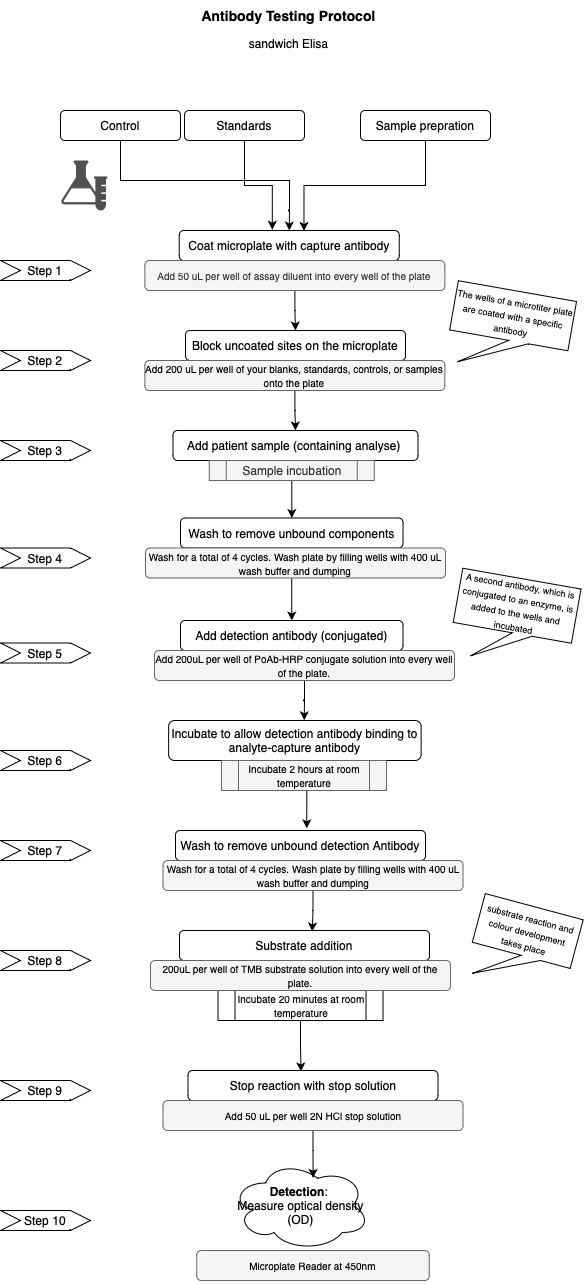

The diagram above was exported from draw.io. Its source (the exported page's mxGraphModel, read from the mxfile embedded in the PNG):
<mxGraphModel dx="1194" dy="564" grid="1" gridSize="10" guides="1" tooltips="1" connect="1" arrows="1" fold="1" page="1" pageScale="1" pageWidth="827" pageHeight="1169" math="0" shadow="0">
  <root>
    <mxCell id="0" />
    <mxCell id="1" parent="0" />
    <mxCell id="OR14Qs_cqStLJoCCn0wk-1" value="&lt;b&gt;&lt;font style=&quot;font-size: 14px;&quot;&gt;Antibody Testing Protocol&lt;/font&gt;&lt;/b&gt;" style="text;html=1;align=center;verticalAlign=middle;resizable=0;points=[];autosize=1;strokeColor=none;fillColor=none;" parent="1" vertex="1">
      <mxGeometry x="297.5" y="50" width="200" height="30" as="geometry" />
    </mxCell>
    <mxCell id="OR14Qs_cqStLJoCCn0wk-5" value="" style="edgeStyle=orthogonalEdgeStyle;rounded=0;orthogonalLoop=1;jettySize=auto;html=1;exitX=0.5;exitY=1;exitDx=0;exitDy=0;entryX=0.567;entryY=0.016;entryDx=0;entryDy=0;entryPerimeter=0;" parent="1" source="L5j3RncAMlLMACxpviC8-6" target="OR14Qs_cqStLJoCCn0wk-4" edge="1">
      <mxGeometry relative="1" as="geometry" />
    </mxCell>
    <mxCell id="OR14Qs_cqStLJoCCn0wk-4" value="&lt;font style=&quot;font-size: 12px;&quot;&gt; Coat microplate &lt;span style=&quot;border: 0px solid rgb(217, 217, 227); box-sizing: border-box; text-align: left;&quot; class=&quot;hljs-keyword&quot;&gt;with&lt;/span&gt;&lt;span style=&quot;text-align: left;&quot;&gt; capture antibody &lt;/span&gt;&lt;/font&gt;" style="rounded=1;whiteSpace=wrap;html=1;" parent="1" vertex="1">
      <mxGeometry x="288.75" y="280" width="220" height="30" as="geometry" />
    </mxCell>
    <mxCell id="OR14Qs_cqStLJoCCn0wk-6" value=" Block uncoated sites &lt;span style=&quot;border: 0px solid rgb(217, 217, 227); box-sizing: border-box; text-align: left;&quot; class=&quot;hljs-keyword&quot;&gt;on&lt;/span&gt;&lt;span style=&quot;text-align: left;&quot;&gt; the microplate &lt;/span&gt;" style="rounded=1;whiteSpace=wrap;html=1;" parent="1" vertex="1">
      <mxGeometry x="295" y="380" width="220" height="30" as="geometry" />
    </mxCell>
    <mxCell id="OR14Qs_cqStLJoCCn0wk-8" value="&lt;div style=&quot;text-align: left;&quot;&gt;Add&lt;span style=&quot;text-align: left;&quot;&gt; patient sample (containing analyse)&amp;nbsp;&lt;/span&gt;&lt;/div&gt;" style="rounded=1;whiteSpace=wrap;html=1;" parent="1" vertex="1">
      <mxGeometry x="282.5" y="480" width="245" height="30" as="geometry" />
    </mxCell>
    <mxCell id="OR14Qs_cqStLJoCCn0wk-20" value="" style="edgeStyle=orthogonalEdgeStyle;rounded=0;orthogonalLoop=1;jettySize=auto;html=1;" parent="1" source="OR14Qs_cqStLJoCCn0wk-13" target="OR14Qs_cqStLJoCCn0wk-18" edge="1">
      <mxGeometry relative="1" as="geometry" />
    </mxCell>
    <mxCell id="OR14Qs_cqStLJoCCn0wk-13" value="Sample incubation" style="shape=process;whiteSpace=wrap;html=1;backgroundOutline=1;fillColor=#f5f5f5;fontColor=#333333;strokeColor=#666666;" parent="1" vertex="1">
      <mxGeometry x="318.75" y="510" width="165" height="20" as="geometry" />
    </mxCell>
    <mxCell id="OR14Qs_cqStLJoCCn0wk-22" value="" style="edgeStyle=orthogonalEdgeStyle;rounded=0;orthogonalLoop=1;jettySize=auto;html=1;" parent="1" source="OR14Qs_cqStLJoCCn0wk-18" target="OR14Qs_cqStLJoCCn0wk-21" edge="1">
      <mxGeometry relative="1" as="geometry" />
    </mxCell>
    <mxCell id="OR14Qs_cqStLJoCCn0wk-18" value="Wash &lt;span style=&quot;border: 0px solid rgb(217, 217, 227); box-sizing: border-box; text-align: left;&quot; class=&quot;hljs-keyword&quot;&gt;to&lt;/span&gt;&lt;span style=&quot;text-align: left;&quot;&gt; remove unbound components&lt;/span&gt;" style="rounded=1;whiteSpace=wrap;html=1;" parent="1" vertex="1">
      <mxGeometry x="290" y="567.5" width="222.5" height="30" as="geometry" />
    </mxCell>
    <mxCell id="OR14Qs_cqStLJoCCn0wk-21" value=" &lt;span style=&quot;border: 0px solid rgb(217, 217, 227); box-sizing: border-box; text-align: left;&quot; class=&quot;hljs-keyword&quot;&gt;Add&lt;/span&gt;&lt;span style=&quot;text-align: left;&quot;&gt; detection antibody (conjugated) &lt;/span&gt;" style="rounded=1;whiteSpace=wrap;html=1;" parent="1" vertex="1">
      <mxGeometry x="290" y="670" width="222.5" height="30" as="geometry" />
    </mxCell>
    <mxCell id="OR14Qs_cqStLJoCCn0wk-27" value="Wash &lt;span style=&quot;border: 0px solid rgb(217, 217, 227); box-sizing: border-box; text-align: left;&quot; class=&quot;hljs-keyword&quot;&gt;to&lt;/span&gt;&lt;span style=&quot;text-align: left;&quot;&gt; remove unbound detection Antibody&lt;/span&gt;" style="rounded=1;whiteSpace=wrap;html=1;" parent="1" vertex="1">
      <mxGeometry x="285" y="880" width="250" height="30" as="geometry" />
    </mxCell>
    <mxCell id="OR14Qs_cqStLJoCCn0wk-31" value="Substrate addition" style="rounded=1;whiteSpace=wrap;html=1;" parent="1" vertex="1">
      <mxGeometry x="289" y="980" width="250" height="30" as="geometry" />
    </mxCell>
    <mxCell id="L5j3RncAMlLMACxpviC8-30" style="edgeStyle=orthogonalEdgeStyle;rounded=0;orthogonalLoop=1;jettySize=auto;html=1;entryX=0.452;entryY=0.033;entryDx=0;entryDy=0;entryPerimeter=0;" parent="1" source="OR14Qs_cqStLJoCCn0wk-33" target="OR14Qs_cqStLJoCCn0wk-35" edge="1">
      <mxGeometry relative="1" as="geometry" />
    </mxCell>
    <mxCell id="OR14Qs_cqStLJoCCn0wk-33" value="&lt;div style=&quot;&quot; title=&quot;Page 2&quot; class=&quot;page&quot;&gt;&lt;div class=&quot;layoutArea&quot;&gt;&lt;div class=&quot;column&quot;&gt;&lt;p&gt;&lt;font style=&quot;font-size: 10px;&quot;&gt;Incubate 20 minutes at room temperature&lt;/font&gt;&lt;br&gt;&lt;/p&gt;&lt;/div&gt;&lt;/div&gt;&lt;/div&gt;" style="shape=process;whiteSpace=wrap;html=1;backgroundOutline=1;" parent="1" vertex="1">
      <mxGeometry x="327.51" y="1040" width="165" height="30" as="geometry" />
    </mxCell>
    <mxCell id="OR14Qs_cqStLJoCCn0wk-34" value="&lt;font style=&quot;font-size: 9px;&quot;&gt;substrate reaction&amp;nbsp;&lt;span style=&quot;border: 0px solid rgb(217, 217, 227); box-sizing: border-box; text-align: left;&quot; class=&quot;hljs-keyword&quot;&gt;and&lt;/span&gt;&lt;span style=&quot;text-align: left;&quot;&gt; colour development takes place&lt;/span&gt;&lt;/font&gt;" style="shape=callout;whiteSpace=wrap;html=1;perimeter=calloutPerimeter;position2=0.08;rotation=15;" parent="1" vertex="1">
      <mxGeometry x="582.72" y="954.83" width="101.28" height="80.34" as="geometry" />
    </mxCell>
    <mxCell id="OR14Qs_cqStLJoCCn0wk-35" value="Stop reaction with stop solution" style="rounded=1;whiteSpace=wrap;html=1;" parent="1" vertex="1">
      <mxGeometry x="297.5" y="1120" width="250" height="30" as="geometry" />
    </mxCell>
    <mxCell id="OR14Qs_cqStLJoCCn0wk-26" value="Incubate &lt;span style=&quot;border: 0px solid rgb(217, 217, 227); box-sizing: border-box; text-align: left;&quot; class=&quot;hljs-keyword&quot;&gt;to&lt;/span&gt;&lt;span style=&quot;text-align: left;&quot;&gt; allow detection antibody binding&amp;nbsp;&lt;/span&gt;&lt;span style=&quot;border: 0px solid rgb(217, 217, 227); box-sizing: border-box; text-align: left;&quot; class=&quot;hljs-keyword&quot;&gt;to&lt;/span&gt;&lt;span style=&quot;text-align: left;&quot;&gt; analyte&lt;/span&gt;&lt;span style=&quot;border: 0px solid rgb(217, 217, 227); box-sizing: border-box; text-align: left;&quot; class=&quot;hljs-operator&quot;&gt;-&lt;/span&gt;&lt;span style=&quot;text-align: left;&quot;&gt;capture antibody&lt;/span&gt;" style="rounded=1;whiteSpace=wrap;html=1;" parent="1" vertex="1">
      <mxGeometry x="278.12" y="770" width="252.5" height="40" as="geometry" />
    </mxCell>
    <mxCell id="OR14Qs_cqStLJoCCn0wk-42" value="&lt;b&gt;Detection&lt;/b&gt;:&amp;nbsp;&lt;br&gt;Measure optical density (OD) " style="ellipse;shape=cloud;whiteSpace=wrap;html=1;" parent="1" vertex="1">
      <mxGeometry x="340.63" y="1210" width="138.75" height="90" as="geometry" />
    </mxCell>
    <mxCell id="OR14Qs_cqStLJoCCn0wk-46" value="&lt;font style=&quot;font-size: 9px;&quot;&gt;The wells of a microtiter plate are coated with a specific antibody&lt;/font&gt;" style="shape=callout;whiteSpace=wrap;html=1;perimeter=calloutPerimeter;rotation=10;position2=0.11;" parent="1" vertex="1">
      <mxGeometry x="560" y="340" width="120" height="80" as="geometry" />
    </mxCell>
    <mxCell id="OR14Qs_cqStLJoCCn0wk-48" value="" style="sketch=0;pointerEvents=1;shadow=0;dashed=0;html=1;strokeColor=none;fillColor=#505050;labelPosition=center;verticalLabelPosition=bottom;verticalAlign=top;outlineConnect=0;align=center;shape=mxgraph.office.concepts.lab;" parent="1" vertex="1">
      <mxGeometry x="170" y="210" width="47" height="50" as="geometry" />
    </mxCell>
    <mxCell id="OR14Qs_cqStLJoCCn0wk-50" value="&lt;font style=&quot;font-size: 9px;&quot;&gt;A second antibody, which is conjugated to an enzyme, is added to the wells and incubated&lt;/font&gt;" style="shape=callout;whiteSpace=wrap;html=1;perimeter=calloutPerimeter;position2=0.19;rotation=10;" parent="1" vertex="1">
      <mxGeometry x="564" y="627.5" width="120" height="85" as="geometry" />
    </mxCell>
    <mxCell id="OR14Qs_cqStLJoCCn0wk-52" value="sandwich Elisa" style="text;html=1;align=center;verticalAlign=middle;resizable=0;points=[];autosize=1;strokeColor=none;fillColor=none;" parent="1" vertex="1">
      <mxGeometry x="347.5" y="78" width="100" height="30" as="geometry" />
    </mxCell>
    <mxCell id="L5j3RncAMlLMACxpviC8-3" style="edgeStyle=orthogonalEdgeStyle;rounded=0;orthogonalLoop=1;jettySize=auto;html=1;entryX=0.5;entryY=0;entryDx=0;entryDy=0;exitX=0.5;exitY=1;exitDx=0;exitDy=0;" parent="1" source="L5j3RncAMlLMACxpviC8-7" target="OR14Qs_cqStLJoCCn0wk-4" edge="1">
      <mxGeometry relative="1" as="geometry">
        <Array as="points">
          <mxPoint x="230" y="230" />
          <mxPoint x="399" y="230" />
          <mxPoint x="399" y="260" />
        </Array>
      </mxGeometry>
    </mxCell>
    <mxCell id="L5j3RncAMlLMACxpviC8-8" style="edgeStyle=orthogonalEdgeStyle;rounded=0;orthogonalLoop=1;jettySize=auto;html=1;entryX=0.423;entryY=-0.025;entryDx=0;entryDy=0;entryPerimeter=0;" parent="1" source="L5j3RncAMlLMACxpviC8-5" target="OR14Qs_cqStLJoCCn0wk-4" edge="1">
      <mxGeometry relative="1" as="geometry" />
    </mxCell>
    <mxCell id="L5j3RncAMlLMACxpviC8-5" value="&lt;span style=&quot;caret-color: rgb(0, 0, 0); color: rgb(0, 0, 0); font-family: Helvetica; font-size: 12px; font-style: normal; font-variant-caps: normal; font-weight: 400; letter-spacing: normal; text-align: center; text-indent: 0px; text-transform: none; word-spacing: 0px; -webkit-text-stroke-width: 0px; background-color: rgb(251, 251, 251); text-decoration: none; float: none; display: inline !important;&quot;&gt;Standards&lt;/span&gt;" style="rounded=1;whiteSpace=wrap;html=1;" parent="1" vertex="1">
      <mxGeometry x="294" y="160" width="120" height="30" as="geometry" />
    </mxCell>
    <mxCell id="L5j3RncAMlLMACxpviC8-6" value="Sample prepration" style="rounded=1;whiteSpace=wrap;html=1;" parent="1" vertex="1">
      <mxGeometry x="470" y="160" width="130" height="30" as="geometry" />
    </mxCell>
    <mxCell id="L5j3RncAMlLMACxpviC8-7" value="Control" style="rounded=1;whiteSpace=wrap;html=1;" parent="1" vertex="1">
      <mxGeometry x="170" y="160" width="120" height="30" as="geometry" />
    </mxCell>
    <mxCell id="L5j3RncAMlLMACxpviC8-11" style="edgeStyle=orthogonalEdgeStyle;rounded=0;orthogonalLoop=1;jettySize=auto;html=1;entryX=0.5;entryY=0;entryDx=0;entryDy=0;" parent="1" source="L5j3RncAMlLMACxpviC8-9" target="OR14Qs_cqStLJoCCn0wk-6" edge="1">
      <mxGeometry relative="1" as="geometry" />
    </mxCell>
    <mxCell id="L5j3RncAMlLMACxpviC8-9" value="&lt;div style=&quot;text-align: start;&quot; title=&quot;Page 2&quot; class=&quot;page&quot;&gt;&lt;div class=&quot;layoutArea&quot;&gt;&lt;div class=&quot;column&quot;&gt;&lt;p&gt;&lt;font style=&quot;font-size: 10px;&quot;&gt;Add 50 uL per well of assay diluent into every well of the plate&lt;/font&gt;&lt;br&gt;&lt;/p&gt;&lt;/div&gt;&lt;/div&gt;&lt;/div&gt;" style="rounded=1;whiteSpace=wrap;html=1;fillColor=#f5f5f5;strokeColor=#666666;fontColor=#333333;" parent="1" vertex="1">
      <mxGeometry x="254.38" y="310" width="300" height="30" as="geometry" />
    </mxCell>
    <mxCell id="L5j3RncAMlLMACxpviC8-13" style="edgeStyle=orthogonalEdgeStyle;rounded=0;orthogonalLoop=1;jettySize=auto;html=1;entryX=0.5;entryY=0;entryDx=0;entryDy=0;" parent="1" source="L5j3RncAMlLMACxpviC8-12" target="OR14Qs_cqStLJoCCn0wk-8" edge="1">
      <mxGeometry relative="1" as="geometry" />
    </mxCell>
    <mxCell id="L5j3RncAMlLMACxpviC8-12" value="&lt;div style=&quot;&quot; title=&quot;Page 2&quot; class=&quot;page&quot;&gt;&lt;div class=&quot;layoutArea&quot;&gt;&lt;div class=&quot;column&quot;&gt;&lt;div style=&quot;caret-color: rgb(0, 0, 0); color: rgb(0, 0, 0);&quot; title=&quot;Page 2&quot; class=&quot;page&quot;&gt;&lt;div class=&quot;layoutArea&quot;&gt;&lt;div class=&quot;column&quot;&gt;&lt;p&gt;&lt;font style=&quot;font-size: 10px;&quot;&gt;Add 200 uL per well of your blanks, standards, controls, or samples onto the plate&lt;/font&gt;&lt;/p&gt;&lt;/div&gt;&lt;/div&gt;&lt;/div&gt;&lt;/div&gt;&lt;/div&gt;&lt;/div&gt;" style="rounded=1;whiteSpace=wrap;html=1;fillColor=#f5f5f5;strokeColor=#666666;fontColor=#333333;align=center;" parent="1" vertex="1">
      <mxGeometry x="254.37" y="410" width="300" height="30" as="geometry" />
    </mxCell>
    <mxCell id="L5j3RncAMlLMACxpviC8-14" value="&lt;div style=&quot;&quot; title=&quot;Page 2&quot; class=&quot;page&quot;&gt;&lt;div class=&quot;layoutArea&quot;&gt;&lt;div class=&quot;column&quot;&gt;&lt;div style=&quot;caret-color: rgb(0, 0, 0); color: rgb(0, 0, 0);&quot; title=&quot;Page 2&quot; class=&quot;page&quot;&gt;&lt;div class=&quot;layoutArea&quot;&gt;&lt;div class=&quot;column&quot;&gt;&lt;div title=&quot;Page 2&quot; class=&quot;page&quot;&gt;&lt;div class=&quot;layoutArea&quot;&gt;&lt;div class=&quot;column&quot;&gt;&lt;p&gt;&lt;font style=&quot;font-size: 10px;&quot;&gt;Wash for a total of 4 cycles.&amp;nbsp;Wash plate by filling wells with 400 uL wash buffer and dumping&lt;/font&gt;&lt;/p&gt;&lt;/div&gt;&lt;/div&gt;&lt;/div&gt;&lt;/div&gt;&lt;/div&gt;&lt;/div&gt;&lt;/div&gt;&lt;/div&gt;&lt;/div&gt;" style="rounded=1;whiteSpace=wrap;html=1;fillColor=#f5f5f5;strokeColor=#666666;fontColor=#333333;align=center;" parent="1" vertex="1">
      <mxGeometry x="255" y="597.5" width="300" height="30" as="geometry" />
    </mxCell>
    <mxCell id="L5j3RncAMlLMACxpviC8-20" style="edgeStyle=orthogonalEdgeStyle;rounded=0;orthogonalLoop=1;jettySize=auto;html=1;entryX=0.537;entryY=-0.005;entryDx=0;entryDy=0;entryPerimeter=0;" parent="1" source="L5j3RncAMlLMACxpviC8-15" target="OR14Qs_cqStLJoCCn0wk-26" edge="1">
      <mxGeometry relative="1" as="geometry" />
    </mxCell>
    <mxCell id="L5j3RncAMlLMACxpviC8-15" value="&lt;div style=&quot;&quot; title=&quot;Page 2&quot; class=&quot;page&quot;&gt;&lt;div class=&quot;layoutArea&quot;&gt;&lt;div class=&quot;column&quot;&gt;&lt;div style=&quot;caret-color: rgb(0, 0, 0); color: rgb(0, 0, 0);&quot; title=&quot;Page 2&quot; class=&quot;page&quot;&gt;&lt;div class=&quot;layoutArea&quot;&gt;&lt;div class=&quot;column&quot;&gt;&lt;div title=&quot;Page 2&quot; class=&quot;page&quot;&gt;&lt;div class=&quot;layoutArea&quot;&gt;&lt;div class=&quot;column&quot;&gt;&lt;p&gt;&lt;font style=&quot;font-size: 10px;&quot;&gt;Add 200uL per well of PoAb-HRP conjugate solution into every well of the plate.&lt;/font&gt;&lt;br&gt;&lt;/p&gt;&lt;/div&gt;&lt;/div&gt;&lt;/div&gt;&lt;/div&gt;&lt;/div&gt;&lt;/div&gt;&lt;/div&gt;&lt;/div&gt;&lt;/div&gt;" style="rounded=1;whiteSpace=wrap;html=1;fillColor=#f5f5f5;strokeColor=#666666;fontColor=#333333;align=center;" parent="1" vertex="1">
      <mxGeometry x="264" y="700" width="300" height="30" as="geometry" />
    </mxCell>
    <mxCell id="L5j3RncAMlLMACxpviC8-22" style="edgeStyle=orthogonalEdgeStyle;rounded=0;orthogonalLoop=1;jettySize=auto;html=1;exitX=0.5;exitY=1;exitDx=0;exitDy=0;entryX=0.525;entryY=-0.073;entryDx=0;entryDy=0;entryPerimeter=0;" parent="1" source="L5j3RncAMlLMACxpviC8-16" target="OR14Qs_cqStLJoCCn0wk-27" edge="1">
      <mxGeometry relative="1" as="geometry" />
    </mxCell>
    <mxCell id="L5j3RncAMlLMACxpviC8-16" value="&lt;div style=&quot;caret-color: rgb(0, 0, 0); color: rgb(0, 0, 0);&quot; title=&quot;Page 2&quot; class=&quot;page&quot;&gt;&lt;div class=&quot;layoutArea&quot;&gt;&lt;div class=&quot;column&quot;&gt;&lt;p&gt;&lt;font style=&quot;font-size: 10px;&quot;&gt;Incubate 2 hours at room temperature&lt;/font&gt;&lt;br&gt;&lt;/p&gt;&lt;/div&gt;&lt;/div&gt;&lt;/div&gt;" style="shape=process;whiteSpace=wrap;html=1;backgroundOutline=1;fillColor=#f5f5f5;fontColor=#333333;strokeColor=#666666;" parent="1" vertex="1">
      <mxGeometry x="331" y="810" width="165" height="30" as="geometry" />
    </mxCell>
    <mxCell id="L5j3RncAMlLMACxpviC8-18" value="&lt;div style=&quot;&quot; title=&quot;Page 2&quot; class=&quot;page&quot;&gt;&lt;div class=&quot;layoutArea&quot;&gt;&lt;div class=&quot;column&quot;&gt;&lt;div style=&quot;caret-color: rgb(0, 0, 0); color: rgb(0, 0, 0);&quot; title=&quot;Page 2&quot; class=&quot;page&quot;&gt;&lt;div class=&quot;layoutArea&quot;&gt;&lt;div class=&quot;column&quot;&gt;&lt;div title=&quot;Page 2&quot; class=&quot;page&quot;&gt;&lt;div class=&quot;layoutArea&quot;&gt;&lt;div class=&quot;column&quot;&gt;&lt;div style=&quot;&quot; title=&quot;Page 2&quot; class=&quot;page&quot;&gt;&lt;div class=&quot;layoutArea&quot;&gt;&lt;div class=&quot;column&quot;&gt;&lt;p&gt;&lt;font style=&quot;font-size: 10px;&quot;&gt;200uL per well of TMB substrate solution into every well of the plate.&lt;/font&gt;&lt;br&gt;&lt;/p&gt;&lt;/div&gt;&lt;/div&gt;&lt;/div&gt;&lt;/div&gt;&lt;/div&gt;&lt;/div&gt;&lt;/div&gt;&lt;/div&gt;&lt;/div&gt;&lt;/div&gt;&lt;/div&gt;&lt;/div&gt;" style="rounded=1;whiteSpace=wrap;html=1;fillColor=#f5f5f5;strokeColor=#666666;fontColor=#333333;align=center;" parent="1" vertex="1">
      <mxGeometry x="260.01" y="1010.0000000000001" width="300" height="30" as="geometry" />
    </mxCell>
    <mxCell id="L5j3RncAMlLMACxpviC8-26" style="edgeStyle=orthogonalEdgeStyle;rounded=0;orthogonalLoop=1;jettySize=auto;html=1;entryX=0.531;entryY=0.033;entryDx=0;entryDy=0;entryPerimeter=0;" parent="1" source="L5j3RncAMlLMACxpviC8-25" target="OR14Qs_cqStLJoCCn0wk-31" edge="1">
      <mxGeometry relative="1" as="geometry" />
    </mxCell>
    <mxCell id="L5j3RncAMlLMACxpviC8-25" value="&lt;div style=&quot;&quot; title=&quot;Page 2&quot; class=&quot;page&quot;&gt;&lt;div class=&quot;layoutArea&quot;&gt;&lt;div class=&quot;column&quot;&gt;&lt;div style=&quot;caret-color: rgb(0, 0, 0); color: rgb(0, 0, 0);&quot; title=&quot;Page 2&quot; class=&quot;page&quot;&gt;&lt;div class=&quot;layoutArea&quot;&gt;&lt;div class=&quot;column&quot;&gt;&lt;div title=&quot;Page 2&quot; class=&quot;page&quot;&gt;&lt;div class=&quot;layoutArea&quot;&gt;&lt;div class=&quot;column&quot;&gt;&lt;p&gt;&lt;font style=&quot;font-size: 10px;&quot;&gt;Wash for a total of 4 cycles.&amp;nbsp;Wash plate by filling wells with 400 uL wash buffer and dumping&lt;/font&gt;&lt;/p&gt;&lt;/div&gt;&lt;/div&gt;&lt;/div&gt;&lt;/div&gt;&lt;/div&gt;&lt;/div&gt;&lt;/div&gt;&lt;/div&gt;&lt;/div&gt;" style="rounded=1;whiteSpace=wrap;html=1;fillColor=#f5f5f5;strokeColor=#666666;fontColor=#333333;align=center;" parent="1" vertex="1">
      <mxGeometry x="272.5" y="909.9999999999999" width="300" height="30" as="geometry" />
    </mxCell>
    <mxCell id="L5j3RncAMlLMACxpviC8-29" style="edgeStyle=orthogonalEdgeStyle;rounded=0;orthogonalLoop=1;jettySize=auto;html=1;entryX=0.591;entryY=0.193;entryDx=0;entryDy=0;entryPerimeter=0;" parent="1" source="L5j3RncAMlLMACxpviC8-27" target="OR14Qs_cqStLJoCCn0wk-42" edge="1">
      <mxGeometry relative="1" as="geometry" />
    </mxCell>
    <mxCell id="L5j3RncAMlLMACxpviC8-27" value="&lt;div style=&quot;&quot; title=&quot;Page 2&quot; class=&quot;page&quot;&gt;&lt;div class=&quot;layoutArea&quot;&gt;&lt;div class=&quot;column&quot;&gt;&lt;div style=&quot;caret-color: rgb(0, 0, 0); color: rgb(0, 0, 0);&quot; title=&quot;Page 2&quot; class=&quot;page&quot;&gt;&lt;div class=&quot;layoutArea&quot;&gt;&lt;div class=&quot;column&quot;&gt;&lt;div title=&quot;Page 2&quot; class=&quot;page&quot;&gt;&lt;div class=&quot;layoutArea&quot;&gt;&lt;div class=&quot;column&quot;&gt;&lt;div style=&quot;text-align: start;&quot; title=&quot;Page 2&quot; class=&quot;page&quot;&gt;&lt;div class=&quot;layoutArea&quot;&gt;&lt;div class=&quot;column&quot;&gt;&lt;p&gt;&lt;font style=&quot;font-size: 10px;&quot;&gt;Add 50 uL per well 2N HCl stop solution&lt;/font&gt;&lt;br&gt;&lt;/p&gt;&lt;/div&gt;&lt;/div&gt;&lt;/div&gt;&lt;/div&gt;&lt;/div&gt;&lt;/div&gt;&lt;/div&gt;&lt;/div&gt;&lt;/div&gt;&lt;/div&gt;&lt;/div&gt;&lt;/div&gt;" style="rounded=1;whiteSpace=wrap;html=1;fillColor=#f5f5f5;strokeColor=#666666;fontColor=#333333;align=center;" parent="1" vertex="1">
      <mxGeometry x="272.5" y="1150" width="300" height="30" as="geometry" />
    </mxCell>
    <mxCell id="L5j3RncAMlLMACxpviC8-28" value="&lt;div style=&quot;&quot; title=&quot;Page 2&quot; class=&quot;page&quot;&gt;&lt;div class=&quot;layoutArea&quot;&gt;&lt;div class=&quot;column&quot;&gt;&lt;div style=&quot;caret-color: rgb(0, 0, 0); color: rgb(0, 0, 0);&quot; title=&quot;Page 2&quot; class=&quot;page&quot;&gt;&lt;div class=&quot;layoutArea&quot;&gt;&lt;div class=&quot;column&quot;&gt;&lt;div title=&quot;Page 2&quot; class=&quot;page&quot;&gt;&lt;div class=&quot;layoutArea&quot;&gt;&lt;div class=&quot;column&quot;&gt;&lt;div style=&quot;text-align: start;&quot; title=&quot;Page 2&quot; class=&quot;page&quot;&gt;&lt;div class=&quot;layoutArea&quot;&gt;&lt;div class=&quot;column&quot;&gt;&lt;p&gt;&lt;font style=&quot;font-size: 10px;&quot;&gt;&lt;font&gt;Microplate Reader&amp;nbsp;&lt;/font&gt;at 450nm&lt;/font&gt;&lt;/p&gt;&lt;/div&gt;&lt;/div&gt;&lt;/div&gt;&lt;/div&gt;&lt;/div&gt;&lt;/div&gt;&lt;/div&gt;&lt;/div&gt;&lt;/div&gt;&lt;/div&gt;&lt;/div&gt;&lt;/div&gt;" style="rounded=1;whiteSpace=wrap;html=1;fillColor=#f5f5f5;strokeColor=#666666;fontColor=#333333;align=center;" parent="1" vertex="1">
      <mxGeometry x="306.25" y="1300" width="232.5" height="30" as="geometry" />
    </mxCell>
    <mxCell id="L5j3RncAMlLMACxpviC8-31" value="Step 1" style="shape=step;perimeter=stepPerimeter;whiteSpace=wrap;html=1;fixedSize=1;" parent="1" vertex="1">
      <mxGeometry x="110" y="310" width="90" height="20" as="geometry" />
    </mxCell>
    <mxCell id="L5j3RncAMlLMACxpviC8-32" value="Step 2" style="shape=step;perimeter=stepPerimeter;whiteSpace=wrap;html=1;fixedSize=1;" parent="1" vertex="1">
      <mxGeometry x="110" y="400" width="90" height="20" as="geometry" />
    </mxCell>
    <mxCell id="L5j3RncAMlLMACxpviC8-33" value="Step 4" style="shape=step;perimeter=stepPerimeter;whiteSpace=wrap;html=1;fixedSize=1;" parent="1" vertex="1">
      <mxGeometry x="110" y="597.5" width="90" height="20" as="geometry" />
    </mxCell>
    <mxCell id="L5j3RncAMlLMACxpviC8-34" value="Step 3" style="shape=step;perimeter=stepPerimeter;whiteSpace=wrap;html=1;fixedSize=1;" parent="1" vertex="1">
      <mxGeometry x="110" y="490" width="90" height="20" as="geometry" />
    </mxCell>
    <mxCell id="L5j3RncAMlLMACxpviC8-35" value="Step 5" style="shape=step;perimeter=stepPerimeter;whiteSpace=wrap;html=1;fixedSize=1;" parent="1" vertex="1">
      <mxGeometry x="110" y="692.5" width="90" height="20" as="geometry" />
    </mxCell>
    <mxCell id="L5j3RncAMlLMACxpviC8-36" value="Step 6" style="shape=step;perimeter=stepPerimeter;whiteSpace=wrap;html=1;fixedSize=1;" parent="1" vertex="1">
      <mxGeometry x="110" y="800" width="90" height="20" as="geometry" />
    </mxCell>
    <mxCell id="L5j3RncAMlLMACxpviC8-39" value="Step 7" style="shape=step;perimeter=stepPerimeter;whiteSpace=wrap;html=1;fixedSize=1;" parent="1" vertex="1">
      <mxGeometry x="110" y="890" width="90" height="20" as="geometry" />
    </mxCell>
    <mxCell id="L5j3RncAMlLMACxpviC8-40" value="Step 8" style="shape=step;perimeter=stepPerimeter;whiteSpace=wrap;html=1;fixedSize=1;" parent="1" vertex="1">
      <mxGeometry x="110" y="1000" width="90" height="20" as="geometry" />
    </mxCell>
    <mxCell id="L5j3RncAMlLMACxpviC8-41" value="Step 9" style="shape=step;perimeter=stepPerimeter;whiteSpace=wrap;html=1;fixedSize=1;" parent="1" vertex="1">
      <mxGeometry x="110" y="1130" width="90" height="20" as="geometry" />
    </mxCell>
    <mxCell id="L5j3RncAMlLMACxpviC8-42" value="Step 10" style="shape=step;perimeter=stepPerimeter;whiteSpace=wrap;html=1;fixedSize=1;" parent="1" vertex="1">
      <mxGeometry x="110" y="1260" width="90" height="20" as="geometry" />
    </mxCell>
  </root>
</mxGraphModel>